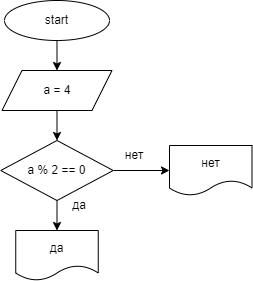

The diagram above was exported from draw.io. Its source (the exported page's mxGraphModel, read from the mxfile embedded in the PNG):
<mxGraphModel dx="816" dy="432" grid="1" gridSize="10" guides="1" tooltips="1" connect="1" arrows="1" fold="1" page="1" pageScale="1" pageWidth="850" pageHeight="1100" math="0" shadow="0">
  <root>
    <mxCell id="0" />
    <mxCell id="1" parent="0" />
    <mxCell id="4" value="" style="edgeStyle=none;html=1;" parent="1" source="2" edge="1">
      <mxGeometry relative="1" as="geometry">
        <mxPoint x="377.5" y="90" as="targetPoint" />
      </mxGeometry>
    </mxCell>
    <mxCell id="2" value="start" style="ellipse;whiteSpace=wrap;html=1;" parent="1" vertex="1">
      <mxGeometry x="325" y="20" width="105" height="40" as="geometry" />
    </mxCell>
    <mxCell id="6" value="" style="edgeStyle=none;html=1;" parent="1" target="5" edge="1">
      <mxGeometry relative="1" as="geometry">
        <mxPoint x="377.5" y="130" as="sourcePoint" />
      </mxGeometry>
    </mxCell>
    <mxCell id="8" value="" style="edgeStyle=none;html=1;" parent="1" source="5" target="7" edge="1">
      <mxGeometry relative="1" as="geometry" />
    </mxCell>
    <mxCell id="14" value="" style="edgeStyle=none;html=1;" parent="1" source="5" target="12" edge="1">
      <mxGeometry relative="1" as="geometry" />
    </mxCell>
    <mxCell id="5" value="a % 2 == 0" style="rhombus;whiteSpace=wrap;html=1;rounded=0;" parent="1" vertex="1">
      <mxGeometry x="321.25" y="160" width="112.5" height="60" as="geometry" />
    </mxCell>
    <mxCell id="7" value="да" style="shape=document;whiteSpace=wrap;html=1;boundedLbl=1;rounded=0;" parent="1" vertex="1">
      <mxGeometry x="336.25" y="250" width="82.5" height="50" as="geometry" />
    </mxCell>
    <mxCell id="9" value="да" style="text;html=1;strokeColor=none;fillColor=none;align=center;verticalAlign=middle;whiteSpace=wrap;rounded=0;" parent="1" vertex="1">
      <mxGeometry x="370" y="210" width="60" height="30" as="geometry" />
    </mxCell>
    <mxCell id="12" value="нет" style="shape=document;whiteSpace=wrap;html=1;boundedLbl=1;rounded=0;" parent="1" vertex="1">
      <mxGeometry x="490" y="165" width="82.5" height="50" as="geometry" />
    </mxCell>
    <mxCell id="15" value="нет" style="text;html=1;strokeColor=none;fillColor=none;align=center;verticalAlign=middle;whiteSpace=wrap;rounded=0;" parent="1" vertex="1">
      <mxGeometry x="425" y="160" width="60" height="30" as="geometry" />
    </mxCell>
    <mxCell id="16" value="a = 4" style="shape=parallelogram;perimeter=parallelogramPerimeter;whiteSpace=wrap;html=1;fixedSize=1;" vertex="1" parent="1">
      <mxGeometry x="322.5" y="90" width="110" height="40" as="geometry" />
    </mxCell>
  </root>
</mxGraphModel>